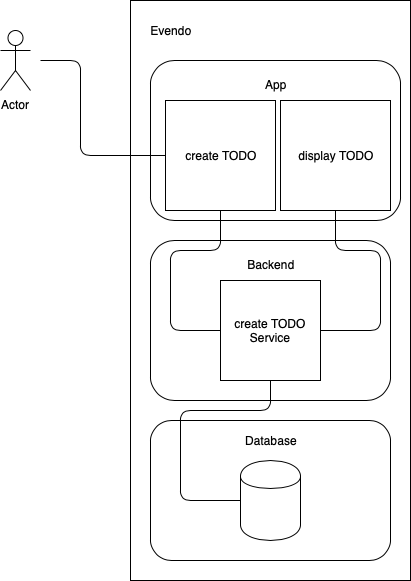

The diagram above was exported from draw.io. Its source (the exported page's mxGraphModel, read from the mxfile embedded in the PNG):
<mxGraphModel dx="1172" dy="717" grid="1" gridSize="10" guides="1" tooltips="1" connect="1" arrows="1" fold="1" page="1" pageScale="1" pageWidth="827" pageHeight="1169" math="0" shadow="0">
  <root>
    <mxCell id="0" />
    <mxCell id="1" parent="0" />
    <mxCell id="jhF6HKvVUfPzWJ7miu-t-6" value="" style="rounded=0;whiteSpace=wrap;html=1;" vertex="1" parent="1">
      <mxGeometry x="200" y="20" width="280" height="580" as="geometry" />
    </mxCell>
    <mxCell id="jhF6HKvVUfPzWJ7miu-t-1" value="Actor" style="shape=umlActor;verticalLabelPosition=bottom;labelBackgroundColor=#ffffff;verticalAlign=top;html=1;outlineConnect=0;" vertex="1" parent="1">
      <mxGeometry x="70" y="50" width="30" height="60" as="geometry" />
    </mxCell>
    <mxCell id="jhF6HKvVUfPzWJ7miu-t-3" value="Evendo" style="text;html=1;strokeColor=none;fillColor=none;align=center;verticalAlign=middle;whiteSpace=wrap;rounded=0;" vertex="1" parent="1">
      <mxGeometry x="220" y="40" width="40" height="20" as="geometry" />
    </mxCell>
    <mxCell id="jhF6HKvVUfPzWJ7miu-t-4" value="App&lt;br&gt;&lt;br&gt;&lt;br&gt;&lt;br&gt;&lt;br&gt;&lt;br&gt;&lt;br&gt;&lt;br&gt;&lt;br&gt;" style="rounded=1;whiteSpace=wrap;html=1;" vertex="1" parent="1">
      <mxGeometry x="220" y="80" width="250" height="160" as="geometry" />
    </mxCell>
    <mxCell id="jhF6HKvVUfPzWJ7miu-t-5" value="create TODO" style="whiteSpace=wrap;html=1;aspect=fixed;" vertex="1" parent="1">
      <mxGeometry x="235" y="120" width="110" height="110" as="geometry" />
    </mxCell>
    <mxCell id="jhF6HKvVUfPzWJ7miu-t-7" value="" style="endArrow=none;html=1;exitX=0;exitY=0.5;exitDx=0;exitDy=0;" edge="1" parent="1" source="jhF6HKvVUfPzWJ7miu-t-5">
      <mxGeometry width="50" height="50" relative="1" as="geometry">
        <mxPoint x="70" y="620" as="sourcePoint" />
        <mxPoint x="110" y="80" as="targetPoint" />
        <Array as="points">
          <mxPoint x="230" y="175" />
          <mxPoint x="150" y="175" />
          <mxPoint x="150" y="80" />
        </Array>
      </mxGeometry>
    </mxCell>
    <mxCell id="jhF6HKvVUfPzWJ7miu-t-8" value="Backend&lt;br&gt;&lt;br&gt;&lt;br&gt;&lt;br&gt;&lt;br&gt;&lt;br&gt;&lt;br&gt;&lt;br&gt;&lt;br&gt;" style="rounded=1;whiteSpace=wrap;html=1;" vertex="1" parent="1">
      <mxGeometry x="220" y="260" width="240" height="160" as="geometry" />
    </mxCell>
    <mxCell id="jhF6HKvVUfPzWJ7miu-t-9" value="create TODO Service" style="whiteSpace=wrap;html=1;aspect=fixed;" vertex="1" parent="1">
      <mxGeometry x="290" y="300" width="100" height="100" as="geometry" />
    </mxCell>
    <mxCell id="jhF6HKvVUfPzWJ7miu-t-10" value="" style="endArrow=none;html=1;entryX=0.5;entryY=1;entryDx=0;entryDy=0;exitX=0;exitY=0.5;exitDx=0;exitDy=0;" edge="1" parent="1" source="jhF6HKvVUfPzWJ7miu-t-9" target="jhF6HKvVUfPzWJ7miu-t-5">
      <mxGeometry width="50" height="50" relative="1" as="geometry">
        <mxPoint x="70" y="620" as="sourcePoint" />
        <mxPoint x="120" y="570" as="targetPoint" />
        <Array as="points">
          <mxPoint x="240" y="350" />
          <mxPoint x="240" y="270" />
          <mxPoint x="290" y="270" />
        </Array>
      </mxGeometry>
    </mxCell>
    <mxCell id="jhF6HKvVUfPzWJ7miu-t-11" value="" style="rounded=1;whiteSpace=wrap;html=1;" vertex="1" parent="1">
      <mxGeometry x="220" y="440" width="240" height="140" as="geometry" />
    </mxCell>
    <mxCell id="jhF6HKvVUfPzWJ7miu-t-12" value="Database" style="text;html=1;strokeColor=none;fillColor=none;align=center;verticalAlign=middle;whiteSpace=wrap;rounded=0;" vertex="1" parent="1">
      <mxGeometry x="320" y="450" width="40" height="20" as="geometry" />
    </mxCell>
    <mxCell id="jhF6HKvVUfPzWJ7miu-t-13" value="" style="shape=cylinder;whiteSpace=wrap;html=1;boundedLbl=1;backgroundOutline=1;" vertex="1" parent="1">
      <mxGeometry x="310" y="480" width="60" height="80" as="geometry" />
    </mxCell>
    <mxCell id="jhF6HKvVUfPzWJ7miu-t-14" value="" style="endArrow=none;html=1;entryX=0.5;entryY=1;entryDx=0;entryDy=0;exitX=0;exitY=0.5;exitDx=0;exitDy=0;" edge="1" parent="1" source="jhF6HKvVUfPzWJ7miu-t-13" target="jhF6HKvVUfPzWJ7miu-t-9">
      <mxGeometry width="50" height="50" relative="1" as="geometry">
        <mxPoint x="70" y="670" as="sourcePoint" />
        <mxPoint x="120" y="620" as="targetPoint" />
        <Array as="points">
          <mxPoint x="250" y="520" />
          <mxPoint x="250" y="430" />
          <mxPoint x="340" y="430" />
        </Array>
      </mxGeometry>
    </mxCell>
    <mxCell id="jhF6HKvVUfPzWJ7miu-t-15" value="display TODO" style="whiteSpace=wrap;html=1;aspect=fixed;" vertex="1" parent="1">
      <mxGeometry x="350" y="120" width="110" height="110" as="geometry" />
    </mxCell>
    <mxCell id="jhF6HKvVUfPzWJ7miu-t-16" value="" style="endArrow=none;html=1;entryX=0.5;entryY=1;entryDx=0;entryDy=0;exitX=1;exitY=0.5;exitDx=0;exitDy=0;" edge="1" parent="1" source="jhF6HKvVUfPzWJ7miu-t-9" target="jhF6HKvVUfPzWJ7miu-t-15">
      <mxGeometry width="50" height="50" relative="1" as="geometry">
        <mxPoint x="70" y="670" as="sourcePoint" />
        <mxPoint x="120" y="620" as="targetPoint" />
        <Array as="points">
          <mxPoint x="450" y="350" />
          <mxPoint x="450" y="270" />
          <mxPoint x="405" y="270" />
        </Array>
      </mxGeometry>
    </mxCell>
  </root>
</mxGraphModel>